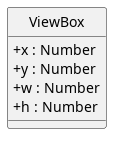

The diagram above was rendered by PlantUML. Its source (embedded in the PNG):
@startuml
skinparam linetype ortho
skinparam nodesep 80
skinparam ranksep 100
skinparam classAttributeIconSize 0
skinparam packageStyle rectangle
skinparam style strictuml
class ViewBox {
  + x : Number
  + y : Number
  + w : Number
  + h : Number
}



@enduml